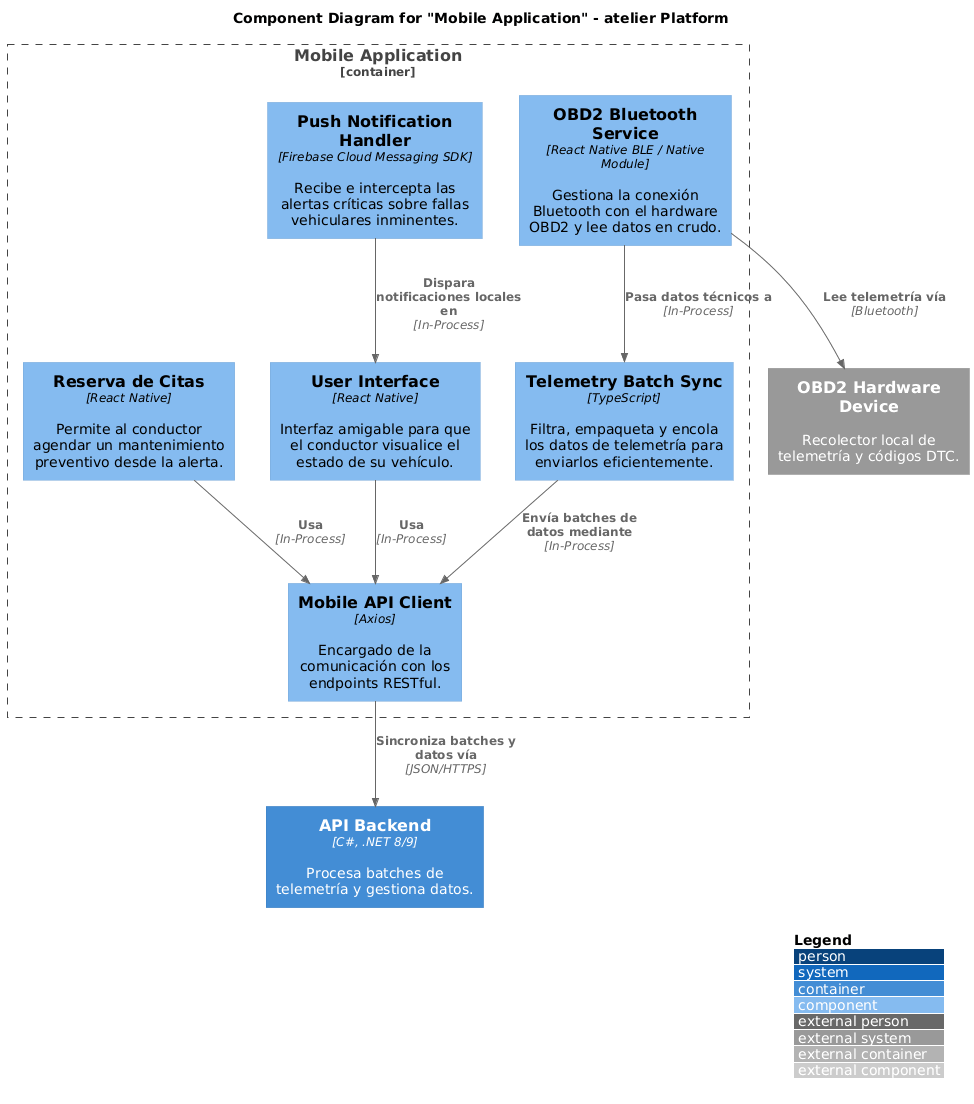

The diagram above was rendered by PlantUML. Its source (embedded in the PNG):
@startuml
!include https://raw.githubusercontent.com/plantuml-stdlib/C4-PlantUML/master/C4_Component.puml

LAYOUT_WITH_LEGEND()

title Component Diagram for "Mobile Application" - atelier Platform

System_Ext(obd2_device, "OBD2 Hardware Device", "Recolector local de telemetría y códigos DTC.")
Container(api_backend, "API Backend", "C#, .NET 8/9", "Procesa batches de telemetría y gestiona datos.")

Container_Boundary(mobile_app, "Mobile Application") {
    
    Component(mobile_ui, "User Interface", "React Native", "Interfaz amigable para que el conductor visualice el estado de su vehículo.")
    
    Component(bt_service, "OBD2 Bluetooth Service", "React Native BLE / Native Module", "Gestiona la conexión Bluetooth con el hardware OBD2 y lee datos en crudo.")
    
    Component(telemetry_sync, "Telemetry Batch Sync", "TypeScript", "Filtra, empaqueta y encola los datos de telemetría para enviarlos eficientemente.")
    
    Component(push_handler, "Push Notification Handler", "Firebase Cloud Messaging SDK", "Recibe e intercepta las alertas críticas sobre fallas vehiculares inminentes.")
    
    Component(appointment_booking, "Reserva de Citas", "React Native", "Permite al conductor agendar un mantenimiento preventivo desde la alerta.")
    
    Component(mobile_api_client, "Mobile API Client", "Axios", "Encargado de la comunicación con los endpoints RESTful.")
}

Rel(bt_service, obd2_device, "Lee telemetría vía", "Bluetooth")
Rel(bt_service, telemetry_sync, "Pasa datos técnicos a", "In-Process")
Rel(telemetry_sync, mobile_api_client, "Envía batches de datos mediante", "In-Process")
Rel(mobile_ui, mobile_api_client, "Usa", "In-Process")
Rel(appointment_booking, mobile_api_client, "Usa", "In-Process")
Rel(push_handler, mobile_ui, "Dispara notificaciones locales en", "In-Process")

Rel(mobile_api_client, api_backend, "Sincroniza batches y datos vía", "JSON/HTTPS")
@enduml